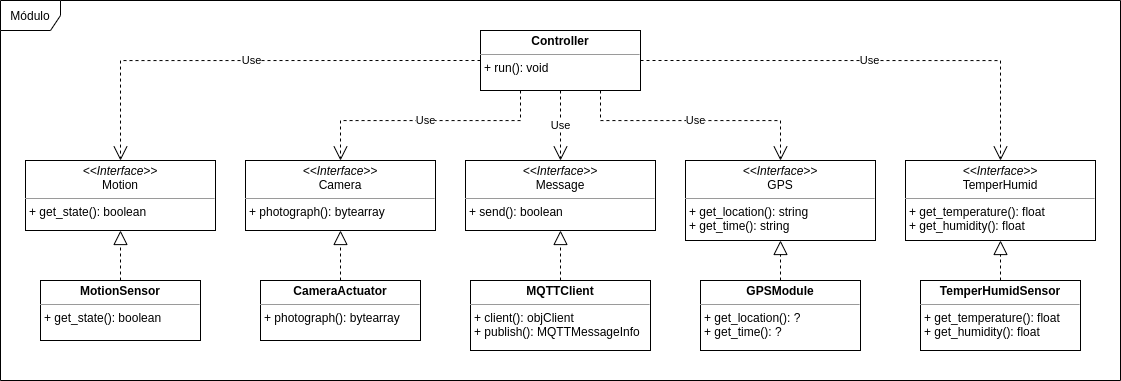

The diagram above was exported from draw.io. Its source (the exported page's mxGraphModel, read from the mxfile embedded in the PNG):
<mxGraphModel dx="1984" dy="1785" grid="1" gridSize="10" guides="1" tooltips="1" connect="1" arrows="1" fold="1" page="1" pageScale="1" pageWidth="827" pageHeight="1169" math="0" shadow="0">
  <root>
    <mxCell id="0" />
    <mxCell id="1" parent="0" />
    <mxCell id="EPJq27Sogsyxzb1ba5Sa-18" value="Use" style="edgeStyle=orthogonalEdgeStyle;rounded=0;orthogonalLoop=1;jettySize=auto;html=1;exitX=0.75;exitY=1;exitDx=0;exitDy=0;entryX=0.5;entryY=0;entryDx=0;entryDy=0;dashed=1;endArrow=open;endFill=0;strokeWidth=1;endSize=12;" edge="1" parent="1" source="yuVaTFDJfGIy1IevyhEl-5" target="EPJq27Sogsyxzb1ba5Sa-15">
      <mxGeometry relative="1" as="geometry" />
    </mxCell>
    <mxCell id="EPJq27Sogsyxzb1ba5Sa-19" value="Use" style="edgeStyle=orthogonalEdgeStyle;rounded=0;orthogonalLoop=1;jettySize=auto;html=1;exitX=1;exitY=0.5;exitDx=0;exitDy=0;entryX=0.5;entryY=0;entryDx=0;entryDy=0;dashed=1;endArrow=open;endFill=0;strokeWidth=1;endSize=12;" edge="1" parent="1" source="yuVaTFDJfGIy1IevyhEl-5" target="EPJq27Sogsyxzb1ba5Sa-16">
      <mxGeometry relative="1" as="geometry" />
    </mxCell>
    <mxCell id="EPJq27Sogsyxzb1ba5Sa-21" value="Use" style="edgeStyle=orthogonalEdgeStyle;rounded=0;orthogonalLoop=1;jettySize=auto;html=1;exitX=0.25;exitY=1;exitDx=0;exitDy=0;entryX=0.5;entryY=0;entryDx=0;entryDy=0;dashed=1;endArrow=open;endFill=0;strokeWidth=1;endSize=12;" edge="1" parent="1" source="yuVaTFDJfGIy1IevyhEl-5" target="EPJq27Sogsyxzb1ba5Sa-13">
      <mxGeometry relative="1" as="geometry" />
    </mxCell>
    <mxCell id="EPJq27Sogsyxzb1ba5Sa-22" value="Use" style="edgeStyle=orthogonalEdgeStyle;rounded=0;orthogonalLoop=1;jettySize=auto;html=1;exitX=0;exitY=0.5;exitDx=0;exitDy=0;entryX=0.5;entryY=0;entryDx=0;entryDy=0;dashed=1;endArrow=open;endFill=0;strokeWidth=1;endSize=12;" edge="1" parent="1" source="yuVaTFDJfGIy1IevyhEl-5" target="EPJq27Sogsyxzb1ba5Sa-14">
      <mxGeometry relative="1" as="geometry" />
    </mxCell>
    <mxCell id="yuVaTFDJfGIy1IevyhEl-5" value="&lt;p style=&quot;margin: 0px ; margin-top: 4px ; text-align: center&quot;&gt;&lt;b&gt;Controller&lt;/b&gt;&lt;/p&gt;&lt;hr size=&quot;1&quot;&gt;&lt;p style=&quot;margin: 0px ; margin-left: 4px&quot;&gt;&lt;/p&gt;&lt;p style=&quot;margin: 0px ; margin-left: 4px&quot;&gt;+ run(): void&lt;/p&gt;" style="verticalAlign=top;align=left;overflow=fill;fontSize=12;fontFamily=Helvetica;html=1;" parent="1" vertex="1">
      <mxGeometry x="330" y="-120" width="160" height="60" as="geometry" />
    </mxCell>
    <mxCell id="yuVaTFDJfGIy1IevyhEl-6" value="&lt;p style=&quot;margin: 0px ; margin-top: 4px ; text-align: center&quot;&gt;&lt;b&gt;MQTTClient&lt;/b&gt;&lt;/p&gt;&lt;hr size=&quot;1&quot;&gt;&lt;p style=&quot;margin: 0px ; margin-left: 4px&quot;&gt;+ client():&amp;nbsp;objClient&lt;/p&gt;&lt;p style=&quot;margin: 0px ; margin-left: 4px&quot;&gt;+ publish(): MQTTMessageInfo&lt;/p&gt;&lt;p style=&quot;margin: 0px ; margin-left: 4px&quot;&gt;&lt;br&gt;&lt;/p&gt;" style="verticalAlign=top;align=left;overflow=fill;fontSize=12;fontFamily=Helvetica;html=1;" parent="1" vertex="1">
      <mxGeometry x="320" y="130" width="180" height="70" as="geometry" />
    </mxCell>
    <mxCell id="EPJq27Sogsyxzb1ba5Sa-25" style="edgeStyle=orthogonalEdgeStyle;rounded=0;orthogonalLoop=1;jettySize=auto;html=1;exitX=0.5;exitY=0;exitDx=0;exitDy=0;entryX=0.5;entryY=1;entryDx=0;entryDy=0;dashed=1;endArrow=block;endFill=0;endSize=12;strokeWidth=1;" edge="1" parent="1" source="yuVaTFDJfGIy1IevyhEl-7" target="EPJq27Sogsyxzb1ba5Sa-13">
      <mxGeometry relative="1" as="geometry" />
    </mxCell>
    <mxCell id="yuVaTFDJfGIy1IevyhEl-7" value="&lt;p style=&quot;margin: 0px ; margin-top: 4px ; text-align: center&quot;&gt;&lt;b&gt;CameraA&lt;/b&gt;&lt;b&gt;ctuator&lt;/b&gt;&lt;/p&gt;&lt;hr size=&quot;1&quot;&gt;&lt;p style=&quot;margin: 0px ; margin-left: 4px&quot;&gt;+ photograph(): bytearray&lt;/p&gt;" style="verticalAlign=top;align=left;overflow=fill;fontSize=12;fontFamily=Helvetica;html=1;" parent="1" vertex="1">
      <mxGeometry x="110" y="130" width="160" height="60" as="geometry" />
    </mxCell>
    <mxCell id="yuVaTFDJfGIy1IevyhEl-8" value="&lt;p style=&quot;margin: 0px ; margin-top: 4px ; text-align: center&quot;&gt;&lt;b&gt;TemperHumidSensor&lt;/b&gt;&lt;/p&gt;&lt;hr size=&quot;1&quot;&gt;&lt;p style=&quot;margin: 0px ; margin-left: 4px&quot;&gt;+ get_temperature(): float&lt;/p&gt;&lt;p style=&quot;margin: 0px ; margin-left: 4px&quot;&gt;+ get_humidity(): float&lt;br&gt;&lt;/p&gt;" style="verticalAlign=top;align=left;overflow=fill;fontSize=12;fontFamily=Helvetica;html=1;" parent="1" vertex="1">
      <mxGeometry x="770" y="130" width="160" height="70" as="geometry" />
    </mxCell>
    <mxCell id="EPJq27Sogsyxzb1ba5Sa-24" style="edgeStyle=orthogonalEdgeStyle;rounded=0;orthogonalLoop=1;jettySize=auto;html=1;exitX=0.5;exitY=0;exitDx=0;exitDy=0;entryX=0.5;entryY=1;entryDx=0;entryDy=0;dashed=1;endArrow=block;endFill=0;endSize=12;strokeWidth=1;" edge="1" parent="1" source="yuVaTFDJfGIy1IevyhEl-9" target="EPJq27Sogsyxzb1ba5Sa-15">
      <mxGeometry relative="1" as="geometry" />
    </mxCell>
    <mxCell id="yuVaTFDJfGIy1IevyhEl-9" value="&lt;p style=&quot;margin: 0px ; margin-top: 4px ; text-align: center&quot;&gt;&lt;b&gt;GPSModule&lt;/b&gt;&lt;/p&gt;&lt;hr size=&quot;1&quot;&gt;&lt;p style=&quot;margin: 0px ; margin-left: 4px&quot;&gt;+ get_location(): ?&lt;/p&gt;&lt;p style=&quot;margin: 0px ; margin-left: 4px&quot;&gt;+ get_time(): ?&lt;br&gt;&lt;/p&gt;" style="verticalAlign=top;align=left;overflow=fill;fontSize=12;fontFamily=Helvetica;html=1;" parent="1" vertex="1">
      <mxGeometry x="550" y="130" width="160" height="70" as="geometry" />
    </mxCell>
    <mxCell id="EPJq27Sogsyxzb1ba5Sa-26" style="edgeStyle=orthogonalEdgeStyle;rounded=0;orthogonalLoop=1;jettySize=auto;html=1;exitX=0.5;exitY=0;exitDx=0;exitDy=0;entryX=0.5;entryY=1;entryDx=0;entryDy=0;dashed=1;endArrow=block;endFill=0;endSize=12;strokeWidth=1;" edge="1" parent="1" source="yuVaTFDJfGIy1IevyhEl-11" target="EPJq27Sogsyxzb1ba5Sa-14">
      <mxGeometry relative="1" as="geometry" />
    </mxCell>
    <mxCell id="yuVaTFDJfGIy1IevyhEl-11" value="&lt;p style=&quot;margin: 0px ; margin-top: 4px ; text-align: center&quot;&gt;&lt;b&gt;MotionSensor&lt;/b&gt;&lt;/p&gt;&lt;hr size=&quot;1&quot;&gt;&lt;p style=&quot;margin: 0px ; margin-left: 4px&quot;&gt;+ get_state(): boolean&lt;/p&gt;" style="verticalAlign=top;align=left;overflow=fill;fontSize=12;fontFamily=Helvetica;html=1;" parent="1" vertex="1">
      <mxGeometry x="-110" y="130" width="160" height="60" as="geometry" />
    </mxCell>
    <mxCell id="EPJq27Sogsyxzb1ba5Sa-1" value="Módulo" style="shape=umlFrame;whiteSpace=wrap;html=1;" vertex="1" parent="1">
      <mxGeometry x="-150" y="-150" width="1120" height="380" as="geometry" />
    </mxCell>
    <mxCell id="EPJq27Sogsyxzb1ba5Sa-2" value="&lt;p style=&quot;margin: 0px ; margin-top: 4px ; text-align: center&quot;&gt;&lt;i&gt;&amp;lt;&amp;lt;Interface&amp;gt;&amp;gt;&lt;/i&gt;&lt;br&gt;Message&lt;/p&gt;&lt;hr size=&quot;1&quot;&gt;&lt;p style=&quot;margin: 0px ; margin-left: 4px&quot;&gt;+ send(): boolean&lt;/p&gt;" style="verticalAlign=top;align=left;overflow=fill;fontSize=12;fontFamily=Helvetica;html=1;" vertex="1" parent="1">
      <mxGeometry x="315" y="10" width="190" height="70" as="geometry" />
    </mxCell>
    <mxCell id="EPJq27Sogsyxzb1ba5Sa-9" value="" style="endArrow=block;dashed=1;endFill=0;endSize=12;html=1;strokeWidth=1;exitX=0.5;exitY=0;exitDx=0;exitDy=0;entryX=0.5;entryY=1;entryDx=0;entryDy=0;" edge="1" parent="1" source="yuVaTFDJfGIy1IevyhEl-6" target="EPJq27Sogsyxzb1ba5Sa-2">
      <mxGeometry width="160" relative="1" as="geometry">
        <mxPoint x="545" y="70" as="sourcePoint" />
        <mxPoint x="705" y="70" as="targetPoint" />
      </mxGeometry>
    </mxCell>
    <mxCell id="EPJq27Sogsyxzb1ba5Sa-12" value="Use" style="endArrow=open;endFill=1;endSize=12;html=1;dashed=1;strokeWidth=1;exitX=0.5;exitY=1;exitDx=0;exitDy=0;entryX=0.5;entryY=0;entryDx=0;entryDy=0;" edge="1" parent="1" source="yuVaTFDJfGIy1IevyhEl-5" target="EPJq27Sogsyxzb1ba5Sa-2">
      <mxGeometry width="160" relative="1" as="geometry">
        <mxPoint x="450" y="20" as="sourcePoint" />
        <mxPoint x="610" y="20" as="targetPoint" />
      </mxGeometry>
    </mxCell>
    <mxCell id="EPJq27Sogsyxzb1ba5Sa-13" value="&lt;p style=&quot;margin: 0px ; margin-top: 4px ; text-align: center&quot;&gt;&lt;i&gt;&amp;lt;&amp;lt;Interface&amp;gt;&amp;gt;&lt;/i&gt;&lt;br&gt;Camera&lt;/p&gt;&lt;hr size=&quot;1&quot;&gt;&lt;p style=&quot;margin: 0px ; margin-left: 4px&quot;&gt;+ photograph(): bytearray&lt;br&gt;&lt;/p&gt;" style="verticalAlign=top;align=left;overflow=fill;fontSize=12;fontFamily=Helvetica;html=1;" vertex="1" parent="1">
      <mxGeometry x="95" y="10" width="190" height="70" as="geometry" />
    </mxCell>
    <mxCell id="EPJq27Sogsyxzb1ba5Sa-14" value="&lt;p style=&quot;margin: 0px ; margin-top: 4px ; text-align: center&quot;&gt;&lt;i&gt;&amp;lt;&amp;lt;Interface&amp;gt;&amp;gt;&lt;/i&gt;&lt;br&gt;Motion&lt;/p&gt;&lt;hr size=&quot;1&quot;&gt;&lt;p style=&quot;margin: 0px ; margin-left: 4px&quot;&gt;+ get_state(): boolean&lt;br&gt;&lt;/p&gt;" style="verticalAlign=top;align=left;overflow=fill;fontSize=12;fontFamily=Helvetica;html=1;" vertex="1" parent="1">
      <mxGeometry x="-125" y="10" width="190" height="70" as="geometry" />
    </mxCell>
    <mxCell id="EPJq27Sogsyxzb1ba5Sa-15" value="&lt;p style=&quot;margin: 0px ; margin-top: 4px ; text-align: center&quot;&gt;&lt;i&gt;&amp;lt;&amp;lt;Interface&amp;gt;&amp;gt;&lt;/i&gt;&lt;br&gt;GPS&lt;/p&gt;&lt;hr size=&quot;1&quot;&gt;&lt;p style=&quot;margin: 0px 0px 0px 4px&quot;&gt;+ get_location(): string&lt;/p&gt;&lt;p style=&quot;margin: 0px 0px 0px 4px&quot;&gt;+ get_time(): string&lt;/p&gt;" style="verticalAlign=top;align=left;overflow=fill;fontSize=12;fontFamily=Helvetica;html=1;" vertex="1" parent="1">
      <mxGeometry x="535" y="10" width="190" height="80" as="geometry" />
    </mxCell>
    <mxCell id="EPJq27Sogsyxzb1ba5Sa-16" value="&lt;p style=&quot;margin: 0px ; margin-top: 4px ; text-align: center&quot;&gt;&lt;i&gt;&amp;lt;&amp;lt;Interface&amp;gt;&amp;gt;&lt;/i&gt;&lt;br&gt;TemperHumid&lt;br&gt;&lt;/p&gt;&lt;hr size=&quot;1&quot;&gt;&lt;p style=&quot;margin: 0px ; margin-left: 4px&quot;&gt;+ get_temperature(): float&lt;/p&gt;&lt;p style=&quot;margin: 0px ; margin-left: 4px&quot;&gt;+ get_humidity(): float&lt;br&gt;&lt;/p&gt;" style="verticalAlign=top;align=left;overflow=fill;fontSize=12;fontFamily=Helvetica;html=1;" vertex="1" parent="1">
      <mxGeometry x="755" y="10" width="190" height="80" as="geometry" />
    </mxCell>
    <mxCell id="EPJq27Sogsyxzb1ba5Sa-17" value="" style="endArrow=block;dashed=1;endFill=0;endSize=12;html=1;strokeWidth=1;exitX=0.5;exitY=0;exitDx=0;exitDy=0;entryX=0.5;entryY=1;entryDx=0;entryDy=0;" edge="1" parent="1" source="yuVaTFDJfGIy1IevyhEl-8" target="EPJq27Sogsyxzb1ba5Sa-16">
      <mxGeometry width="160" relative="1" as="geometry">
        <mxPoint x="640" y="130" as="sourcePoint" />
        <mxPoint x="640" y="80" as="targetPoint" />
      </mxGeometry>
    </mxCell>
  </root>
</mxGraphModel>